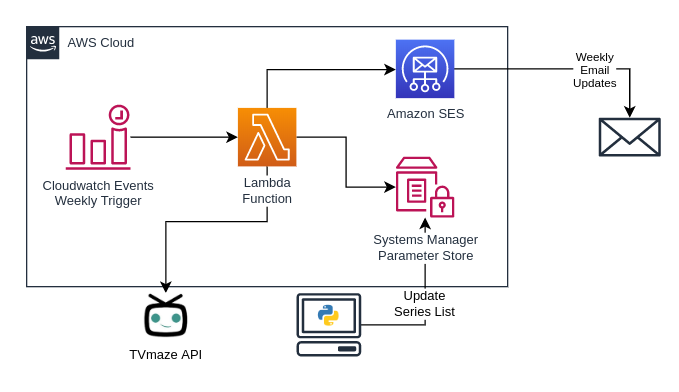

The diagram above was exported from draw.io. Its source (the exported page's mxGraphModel, read from the mxfile embedded in the PNG):
<mxGraphModel dx="626" dy="529" grid="1" gridSize="10" guides="1" tooltips="1" connect="1" arrows="1" fold="1" page="1" pageScale="1" pageWidth="827" pageHeight="1169" math="0" shadow="0">
  <root>
    <mxCell id="0" />
    <mxCell id="1" parent="0" />
    <mxCell id="59430cjd-eAlzO9s-oNg-17" value="" style="rounded=0;whiteSpace=wrap;html=1;labelBackgroundColor=none;labelBorderColor=none;noLabel=1;fontColor=none;strokeColor=none;" parent="1" vertex="1">
      <mxGeometry x="110" y="100" width="520" height="300" as="geometry" />
    </mxCell>
    <mxCell id="59430cjd-eAlzO9s-oNg-6" value="AWS Cloud" style="points=[[0,0],[0.25,0],[0.5,0],[0.75,0],[1,0],[1,0.25],[1,0.5],[1,0.75],[1,1],[0.75,1],[0.5,1],[0.25,1],[0,1],[0,0.75],[0,0.5],[0,0.25]];outlineConnect=0;gradientColor=none;html=1;whiteSpace=wrap;fontSize=10;fontStyle=0;shape=mxgraph.aws4.group;grIcon=mxgraph.aws4.group_aws_cloud_alt;strokeColor=#232F3E;fillColor=none;verticalAlign=top;align=left;spacingLeft=30;fontColor=#232F3E;dashed=0;" parent="1" vertex="1">
      <mxGeometry x="130" y="120" width="370" height="200" as="geometry" />
    </mxCell>
    <mxCell id="59430cjd-eAlzO9s-oNg-11" style="edgeStyle=orthogonalEdgeStyle;rounded=0;orthogonalLoop=1;jettySize=auto;html=1;" parent="1" source="59430cjd-eAlzO9s-oNg-1" target="59430cjd-eAlzO9s-oNg-10" edge="1">
      <mxGeometry relative="1" as="geometry">
        <Array as="points">
          <mxPoint x="315" y="270" />
          <mxPoint x="237" y="270" />
        </Array>
      </mxGeometry>
    </mxCell>
    <mxCell id="7qoAsblwP80NgJX8XO9u-3" style="edgeStyle=orthogonalEdgeStyle;rounded=0;orthogonalLoop=1;jettySize=auto;html=1;" edge="1" parent="1" source="59430cjd-eAlzO9s-oNg-1" target="59430cjd-eAlzO9s-oNg-5">
      <mxGeometry relative="1" as="geometry">
        <Array as="points">
          <mxPoint x="315" y="153" />
        </Array>
      </mxGeometry>
    </mxCell>
    <mxCell id="7qoAsblwP80NgJX8XO9u-5" style="edgeStyle=orthogonalEdgeStyle;rounded=0;orthogonalLoop=1;jettySize=auto;html=1;fontSize=10;" edge="1" parent="1" source="59430cjd-eAlzO9s-oNg-1" target="7qoAsblwP80NgJX8XO9u-1">
      <mxGeometry relative="1" as="geometry" />
    </mxCell>
    <mxCell id="59430cjd-eAlzO9s-oNg-1" value="&lt;div style=&quot;font-size: 10px;&quot;&gt;Lambda&lt;/div&gt;&lt;div style=&quot;font-size: 10px;&quot;&gt;Function&lt;br style=&quot;font-size: 10px;&quot;&gt;&lt;/div&gt;" style="outlineConnect=0;fontColor=#232F3E;gradientColor=#F78E04;gradientDirection=north;fillColor=#D05C17;strokeColor=#ffffff;dashed=0;verticalLabelPosition=bottom;verticalAlign=top;align=center;html=1;fontSize=10;fontStyle=0;aspect=fixed;shape=mxgraph.aws4.resourceIcon;resIcon=mxgraph.aws4.lambda;labelBackgroundColor=#ffffff;" parent="1" vertex="1">
      <mxGeometry x="292.5" y="182.5" width="45" height="45" as="geometry" />
    </mxCell>
    <mxCell id="59430cjd-eAlzO9s-oNg-7" style="edgeStyle=orthogonalEdgeStyle;rounded=0;orthogonalLoop=1;jettySize=auto;html=1;" parent="1" source="59430cjd-eAlzO9s-oNg-3" target="59430cjd-eAlzO9s-oNg-1" edge="1">
      <mxGeometry relative="1" as="geometry" />
    </mxCell>
    <mxCell id="59430cjd-eAlzO9s-oNg-3" value="&lt;div style=&quot;font-size: 10px;&quot;&gt;Cloudwatch Events&lt;/div&gt;&lt;div style=&quot;font-size: 10px;&quot;&gt;Weekly Trigger&lt;/div&gt;" style="outlineConnect=0;fontColor=#232F3E;gradientColor=none;fillColor=#BC1356;strokeColor=none;dashed=0;verticalLabelPosition=bottom;verticalAlign=top;align=center;html=1;fontSize=10;fontStyle=0;aspect=fixed;pointerEvents=1;shape=mxgraph.aws4.event_time_based;" parent="1" vertex="1">
      <mxGeometry x="160" y="180" width="50" height="50" as="geometry" />
    </mxCell>
    <mxCell id="59430cjd-eAlzO9s-oNg-16" value="&lt;div style=&quot;font-size: 9px;&quot;&gt;Weekly&lt;/div&gt;&lt;div style=&quot;font-size: 9px;&quot;&gt;Email&lt;/div&gt;&lt;div style=&quot;font-size: 9px;&quot;&gt;Updates&lt;br style=&quot;font-size: 9px;&quot;&gt;&lt;/div&gt;" style="edgeStyle=orthogonalEdgeStyle;rounded=0;orthogonalLoop=1;jettySize=auto;html=1;fontSize=9;" parent="1" source="59430cjd-eAlzO9s-oNg-5" target="59430cjd-eAlzO9s-oNg-15" edge="1">
      <mxGeometry x="0.2459" relative="1" as="geometry">
        <mxPoint as="offset" />
      </mxGeometry>
    </mxCell>
    <mxCell id="59430cjd-eAlzO9s-oNg-5" value="Amazon SES" style="outlineConnect=0;fontColor=#232F3E;gradientColor=#4D72F3;gradientDirection=north;fillColor=#3334B9;strokeColor=#ffffff;dashed=0;verticalLabelPosition=bottom;verticalAlign=top;align=center;html=1;fontSize=10;fontStyle=0;aspect=fixed;shape=mxgraph.aws4.resourceIcon;resIcon=mxgraph.aws4.simple_email_service;" parent="1" vertex="1">
      <mxGeometry x="414" y="130" width="45" height="45" as="geometry" />
    </mxCell>
    <mxCell id="59430cjd-eAlzO9s-oNg-10" value="TVmaze API" style="shape=image;verticalLabelPosition=bottom;verticalAlign=top;imageAspect=0;aspect=fixed;image=data:image/jpeg,(base64 omitted: 7160 chars);fontSize=10;" parent="1" vertex="1">
      <mxGeometry x="220" y="325" width="35" height="35" as="geometry" />
    </mxCell>
    <mxCell id="59430cjd-eAlzO9s-oNg-15" value="" style="outlineConnect=0;fontColor=#232F3E;gradientColor=none;fillColor=#232F3E;strokeColor=none;dashed=0;verticalLabelPosition=bottom;verticalAlign=top;align=center;html=1;fontSize=12;fontStyle=0;aspect=fixed;pointerEvents=1;shape=mxgraph.aws4.email_2;labelBackgroundColor=#ffffff;" parent="1" vertex="1">
      <mxGeometry x="570" y="190" width="47.76" height="30" as="geometry" />
    </mxCell>
    <mxCell id="7qoAsblwP80NgJX8XO9u-4" value="Update&lt;br&gt;Series List" style="edgeStyle=orthogonalEdgeStyle;rounded=0;orthogonalLoop=1;jettySize=auto;html=1;fontSize=10;" edge="1" parent="1" source="59430cjd-eAlzO9s-oNg-12" target="7qoAsblwP80NgJX8XO9u-1">
      <mxGeometry relative="1" as="geometry" />
    </mxCell>
    <mxCell id="59430cjd-eAlzO9s-oNg-12" value="" style="outlineConnect=0;fontColor=#232F3E;gradientColor=none;fillColor=#232F3E;strokeColor=none;dashed=0;verticalLabelPosition=bottom;verticalAlign=top;align=center;html=1;fontSize=12;fontStyle=0;aspect=fixed;pointerEvents=1;shape=mxgraph.aws4.client;labelBackgroundColor=#ffffff;" parent="1" vertex="1">
      <mxGeometry x="337.5" y="325" width="50" height="48.72" as="geometry" />
    </mxCell>
    <mxCell id="59430cjd-eAlzO9s-oNg-14" value="" style="shape=image;html=1;verticalAlign=top;verticalLabelPosition=bottom;labelBackgroundColor=#ffffff;imageAspect=0;aspect=fixed;image=https://cdn4.iconfinder.com/data/icons/logos-and-brands/512/267_Python_logo-128.png" parent="1" vertex="1">
      <mxGeometry x="353.5" y="333.5" width="18" height="18" as="geometry" />
    </mxCell>
    <mxCell id="7qoAsblwP80NgJX8XO9u-1" value="Systems Manager&lt;br style=&quot;font-size: 10px;&quot;&gt;Parameter Store" style="outlineConnect=0;fontColor=#232F3E;gradientColor=none;fillColor=#BC1356;strokeColor=none;dashed=0;verticalLabelPosition=bottom;verticalAlign=top;align=center;html=1;fontSize=10;fontStyle=0;aspect=fixed;pointerEvents=1;shape=mxgraph.aws4.parameter_store;labelBackgroundColor=#ffffff;spacingBottom=20;spacingTop=5;" vertex="1" parent="1">
      <mxGeometry x="414" y="220" width="45" height="46.8" as="geometry" />
    </mxCell>
  </root>
</mxGraphModel>